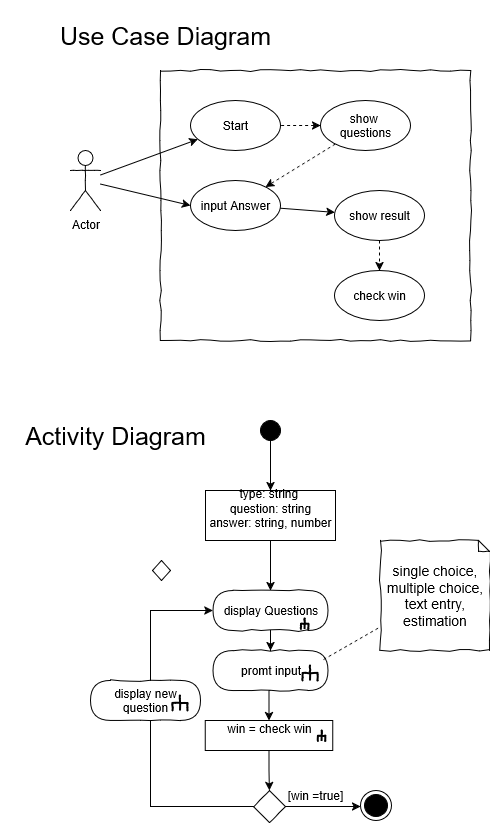

The diagram above was exported from draw.io. Its source (the exported page's mxGraphModel, read from the mxfile embedded in the PNG):
<mxGraphModel dx="1056" dy="705" grid="1" gridSize="10" guides="1" tooltips="1" connect="1" arrows="1" fold="1" page="1" pageScale="1" pageWidth="827" pageHeight="1169" math="0" shadow="0">
  <root>
    <mxCell id="0" />
    <mxCell id="1" parent="0" />
    <mxCell id="rj9VW3u7R3hBkQ9aTgBl-3" value="" style="rounded=0;whiteSpace=wrap;html=1;shadow=0;glass=0;comic=1;strokeColor=#000000;labelPosition=center;verticalLabelPosition=middle;align=left;verticalAlign=top;absoluteArcSize=1;arcSize=50;" parent="1" vertex="1">
      <mxGeometry x="280" y="160" width="310" height="270" as="geometry" />
    </mxCell>
    <mxCell id="rj9VW3u7R3hBkQ9aTgBl-16" style="rounded=0;orthogonalLoop=1;jettySize=auto;html=1;" parent="1" source="rj9VW3u7R3hBkQ9aTgBl-4" target="rj9VW3u7R3hBkQ9aTgBl-5" edge="1">
      <mxGeometry relative="1" as="geometry" />
    </mxCell>
    <mxCell id="vZqlZ1nIMxjxvZr1ftDq-1" style="rounded=0;orthogonalLoop=1;jettySize=auto;html=1;entryX=0;entryY=0.5;entryDx=0;entryDy=0;" edge="1" parent="1" source="rj9VW3u7R3hBkQ9aTgBl-4" target="rj9VW3u7R3hBkQ9aTgBl-11">
      <mxGeometry relative="1" as="geometry" />
    </mxCell>
    <mxCell id="rj9VW3u7R3hBkQ9aTgBl-4" value="Actor" style="shape=umlActor;verticalLabelPosition=bottom;labelBackgroundColor=#ffffff;verticalAlign=top;html=1;rounded=1;shadow=0;comic=1;strokeWidth=1;comic=1" parent="1" vertex="1">
      <mxGeometry x="190" y="240" width="30" height="60" as="geometry" />
    </mxCell>
    <mxCell id="rj9VW3u7R3hBkQ9aTgBl-5" value="Start" style="ellipse;whiteSpace=wrap;html=1;rounded=1;shadow=0;strokeWidth=1;comic=1;" parent="1" vertex="1">
      <mxGeometry x="310" y="190" width="90" height="50" as="geometry" />
    </mxCell>
    <mxCell id="rj9VW3u7R3hBkQ9aTgBl-17" style="edgeStyle=orthogonalEdgeStyle;rounded=0;orthogonalLoop=1;jettySize=auto;html=1;exitX=0;exitY=0.5;exitDx=0;exitDy=0;endArrow=none;endFill=1;startArrow=classic;startFill=1;dashed=1;" parent="1" source="rj9VW3u7R3hBkQ9aTgBl-9" target="rj9VW3u7R3hBkQ9aTgBl-5" edge="1">
      <mxGeometry relative="1" as="geometry" />
    </mxCell>
    <mxCell id="vZqlZ1nIMxjxvZr1ftDq-4" style="rounded=0;orthogonalLoop=1;jettySize=auto;html=1;dashed=1;" edge="1" parent="1" source="rj9VW3u7R3hBkQ9aTgBl-9" target="rj9VW3u7R3hBkQ9aTgBl-11">
      <mxGeometry relative="1" as="geometry" />
    </mxCell>
    <mxCell id="rj9VW3u7R3hBkQ9aTgBl-9" value="&lt;div&gt;show&amp;nbsp;&lt;/div&gt;&lt;div&gt;questions&lt;/div&gt;" style="ellipse;whiteSpace=wrap;html=1;rounded=1;shadow=0;strokeWidth=1;comic=1;" parent="1" vertex="1">
      <mxGeometry x="440" y="190" width="90" height="50" as="geometry" />
    </mxCell>
    <mxCell id="vZqlZ1nIMxjxvZr1ftDq-2" style="rounded=0;orthogonalLoop=1;jettySize=auto;html=1;" edge="1" parent="1" source="rj9VW3u7R3hBkQ9aTgBl-11" target="rj9VW3u7R3hBkQ9aTgBl-12">
      <mxGeometry relative="1" as="geometry" />
    </mxCell>
    <mxCell id="rj9VW3u7R3hBkQ9aTgBl-11" value="&lt;div&gt;input Answer&lt;/div&gt;" style="ellipse;whiteSpace=wrap;html=1;rounded=1;shadow=0;strokeWidth=1;comic=1;" parent="1" vertex="1">
      <mxGeometry x="310" y="270" width="90" height="50" as="geometry" />
    </mxCell>
    <mxCell id="rj9VW3u7R3hBkQ9aTgBl-20" style="rounded=0;orthogonalLoop=1;jettySize=auto;html=1;exitX=0.5;exitY=1;exitDx=0;exitDy=0;entryX=0.5;entryY=0;entryDx=0;entryDy=0;dashed=1;" parent="1" source="rj9VW3u7R3hBkQ9aTgBl-12" target="rj9VW3u7R3hBkQ9aTgBl-14" edge="1">
      <mxGeometry relative="1" as="geometry" />
    </mxCell>
    <mxCell id="rj9VW3u7R3hBkQ9aTgBl-12" value="&lt;div&gt;show result&lt;/div&gt;" style="ellipse;whiteSpace=wrap;html=1;rounded=1;shadow=0;strokeWidth=1;comic=1;" parent="1" vertex="1">
      <mxGeometry x="454" y="280" width="90" height="50" as="geometry" />
    </mxCell>
    <mxCell id="rj9VW3u7R3hBkQ9aTgBl-14" value="check win" style="ellipse;whiteSpace=wrap;html=1;rounded=1;shadow=0;strokeWidth=1;comic=1;" parent="1" vertex="1">
      <mxGeometry x="454" y="360" width="90" height="50" as="geometry" />
    </mxCell>
    <mxCell id="rj9VW3u7R3hBkQ9aTgBl-22" value="&lt;font style=&quot;font-size: 25px;&quot;&gt;Use Case Diagram&lt;/font&gt;" style="text;html=1;align=center;verticalAlign=middle;whiteSpace=wrap;rounded=0;perimeterSpacing=1;" parent="1" vertex="1">
      <mxGeometry x="170" y="90" width="230" height="70" as="geometry" />
    </mxCell>
    <mxCell id="rj9VW3u7R3hBkQ9aTgBl-29" style="edgeStyle=orthogonalEdgeStyle;rounded=0;orthogonalLoop=1;jettySize=auto;html=1;" parent="1" source="rj9VW3u7R3hBkQ9aTgBl-24" target="rj9VW3u7R3hBkQ9aTgBl-26" edge="1">
      <mxGeometry relative="1" as="geometry" />
    </mxCell>
    <mxCell id="rj9VW3u7R3hBkQ9aTgBl-24" value="" style="ellipse;whiteSpace=wrap;html=1;rounded=0;shadow=0;comic=0;labelBackgroundColor=none;strokeColor=#000000;strokeWidth=1;fillColor=#000000;fontFamily=Verdana;fontSize=12;fontColor=#000000;align=center;comic=1" parent="1" vertex="1">
      <mxGeometry x="380" y="510" width="20" height="20" as="geometry" />
    </mxCell>
    <mxCell id="rj9VW3u7R3hBkQ9aTgBl-25" value="" style="ellipse;html=1;shape=endState;fillColor=#000000;strokeColor=#000000;comic=1" parent="1" vertex="1">
      <mxGeometry x="480" y="880" width="31" height="30" as="geometry" />
    </mxCell>
    <mxCell id="rj9VW3u7R3hBkQ9aTgBl-30" style="edgeStyle=orthogonalEdgeStyle;rounded=0;orthogonalLoop=1;jettySize=auto;html=1;entryX=0.5;entryY=0;entryDx=0;entryDy=0;" parent="1" source="rj9VW3u7R3hBkQ9aTgBl-26" target="rj9VW3u7R3hBkQ9aTgBl-28" edge="1">
      <mxGeometry relative="1" as="geometry" />
    </mxCell>
    <mxCell id="rj9VW3u7R3hBkQ9aTgBl-26" value="&lt;div&gt;type: string&amp;nbsp;&lt;/div&gt;&lt;div&gt;question: string&lt;/div&gt;&lt;div&gt;answer: string, number&lt;/div&gt;&lt;div&gt;&lt;br&gt;&lt;/div&gt;" style="rounded=0;whiteSpace=wrap;html=1;" parent="1" vertex="1">
      <mxGeometry x="325" y="580" width="130" height="50" as="geometry" />
    </mxCell>
    <mxCell id="rj9VW3u7R3hBkQ9aTgBl-32" value="" style="edgeStyle=orthogonalEdgeStyle;rounded=0;orthogonalLoop=1;jettySize=auto;html=1;" parent="1" source="rj9VW3u7R3hBkQ9aTgBl-28" target="rj9VW3u7R3hBkQ9aTgBl-31" edge="1">
      <mxGeometry relative="1" as="geometry" />
    </mxCell>
    <mxCell id="rj9VW3u7R3hBkQ9aTgBl-28" value="display Questions" style="rounded=1;whiteSpace=wrap;html=1;absoluteArcSize=1;arcSize=50;strokeWidth=1;shadow=0;comic=1;" parent="1" vertex="1">
      <mxGeometry x="332.5" y="680" width="115" height="40" as="geometry" />
    </mxCell>
    <mxCell id="rj9VW3u7R3hBkQ9aTgBl-35" style="edgeStyle=orthogonalEdgeStyle;rounded=0;orthogonalLoop=1;jettySize=auto;html=1;exitX=0.5;exitY=1;exitDx=0;exitDy=0;entryX=0.5;entryY=0;entryDx=0;entryDy=0;" parent="1" source="rj9VW3u7R3hBkQ9aTgBl-31" target="rj9VW3u7R3hBkQ9aTgBl-34" edge="1">
      <mxGeometry relative="1" as="geometry" />
    </mxCell>
    <mxCell id="rj9VW3u7R3hBkQ9aTgBl-31" value="promt input" style="rounded=1;whiteSpace=wrap;html=1;absoluteArcSize=1;arcSize=50;strokeWidth=1;shadow=0;comic=1;" parent="1" vertex="1">
      <mxGeometry x="332.5" y="740" width="115" height="40" as="geometry" />
    </mxCell>
    <mxCell id="rj9VW3u7R3hBkQ9aTgBl-38" style="edgeStyle=orthogonalEdgeStyle;rounded=0;orthogonalLoop=1;jettySize=auto;html=1;entryX=0.5;entryY=0;entryDx=0;entryDy=0;" parent="1" source="rj9VW3u7R3hBkQ9aTgBl-34" target="rj9VW3u7R3hBkQ9aTgBl-36" edge="1">
      <mxGeometry relative="1" as="geometry" />
    </mxCell>
    <mxCell id="rj9VW3u7R3hBkQ9aTgBl-34" value="win = check win&lt;div&gt;&lt;br&gt;&lt;/div&gt;" style="rounded=0;whiteSpace=wrap;html=1;" parent="1" vertex="1">
      <mxGeometry x="324.75" y="810" width="127.5" height="30" as="geometry" />
    </mxCell>
    <mxCell id="rj9VW3u7R3hBkQ9aTgBl-37" style="edgeStyle=orthogonalEdgeStyle;rounded=0;orthogonalLoop=1;jettySize=auto;html=1;entryX=0;entryY=0.5;entryDx=0;entryDy=0;exitX=0;exitY=0.5;exitDx=0;exitDy=0;" parent="1" source="rj9VW3u7R3hBkQ9aTgBl-36" edge="1">
      <mxGeometry relative="1" as="geometry">
        <mxPoint x="373" y="885.9999999999998" as="sourcePoint" />
        <mxPoint x="332.46" y="700" as="targetPoint" />
        <Array as="points">
          <mxPoint x="270" y="896" />
          <mxPoint x="270" y="700" />
        </Array>
      </mxGeometry>
    </mxCell>
    <mxCell id="rj9VW3u7R3hBkQ9aTgBl-42" style="edgeStyle=orthogonalEdgeStyle;rounded=0;orthogonalLoop=1;jettySize=auto;html=1;" parent="1" source="rj9VW3u7R3hBkQ9aTgBl-36" edge="1">
      <mxGeometry relative="1" as="geometry">
        <mxPoint x="480" y="895.9999999999998" as="targetPoint" />
      </mxGeometry>
    </mxCell>
    <mxCell id="rj9VW3u7R3hBkQ9aTgBl-36" value="" style="rhombus;whiteSpace=wrap;html=1;rounded=0;shadow=0;glass=0;comic=1;strokeColor=#000000;align=left;" parent="1" vertex="1">
      <mxGeometry x="373" y="880" width="32" height="32" as="geometry" />
    </mxCell>
    <mxCell id="rj9VW3u7R3hBkQ9aTgBl-43" value="[win =true]" style="text;html=1;align=center;verticalAlign=middle;whiteSpace=wrap;rounded=0;" parent="1" vertex="1">
      <mxGeometry x="405" y="870" width="60" height="30" as="geometry" />
    </mxCell>
    <mxCell id="rj9VW3u7R3hBkQ9aTgBl-44" value="display new question" style="rounded=1;whiteSpace=wrap;html=1;absoluteArcSize=1;arcSize=50;strokeWidth=1;shadow=0;comic=1;" parent="1" vertex="1">
      <mxGeometry x="210" y="770" width="110" height="40" as="geometry" />
    </mxCell>
    <mxCell id="rj9VW3u7R3hBkQ9aTgBl-45" value="" style="group;rotation=90;" parent="1" vertex="1" connectable="0">
      <mxGeometry x="290" y="780" width="20" height="20" as="geometry" />
    </mxCell>
    <mxCell id="rj9VW3u7R3hBkQ9aTgBl-46" value="" style="strokeWidth=2;html=1;shape=mxgraph.flowchart.annotation_2;align=left;rounded=1;comic=1;rotation=90;" parent="rj9VW3u7R3hBkQ9aTgBl-45" vertex="1">
      <mxGeometry x="2" y="5" width="15" height="15" as="geometry" />
    </mxCell>
    <mxCell id="rj9VW3u7R3hBkQ9aTgBl-47" value="" style="endArrow=none;html=1;entryX=0.508;entryY=0.487;entryPerimeter=0;exitX=1;exitY=0.5;exitPerimeter=0;strokeWidth=2;rounded=0;" parent="rj9VW3u7R3hBkQ9aTgBl-45" source="rj9VW3u7R3hBkQ9aTgBl-46" target="rj9VW3u7R3hBkQ9aTgBl-46" edge="1">
      <mxGeometry width="50" height="50" relative="1" as="geometry">
        <mxPoint x="-46.666666666666664" as="sourcePoint" />
        <mxPoint x="-13.333333333333332" y="50" as="targetPoint" />
      </mxGeometry>
    </mxCell>
    <mxCell id="rj9VW3u7R3hBkQ9aTgBl-48" value="" style="group;rotation=90;" parent="1" vertex="1" connectable="0">
      <mxGeometry x="420" y="750" width="20" height="20" as="geometry" />
    </mxCell>
    <mxCell id="rj9VW3u7R3hBkQ9aTgBl-49" value="" style="strokeWidth=2;html=1;shape=mxgraph.flowchart.annotation_2;align=left;rounded=1;comic=1;rotation=90;" parent="rj9VW3u7R3hBkQ9aTgBl-48" vertex="1">
      <mxGeometry x="2" y="5" width="15" height="15" as="geometry" />
    </mxCell>
    <mxCell id="rj9VW3u7R3hBkQ9aTgBl-50" value="" style="endArrow=none;html=1;entryX=0.508;entryY=0.487;entryPerimeter=0;exitX=1;exitY=0.5;exitPerimeter=0;strokeWidth=2;rounded=0;" parent="rj9VW3u7R3hBkQ9aTgBl-48" source="rj9VW3u7R3hBkQ9aTgBl-49" target="rj9VW3u7R3hBkQ9aTgBl-49" edge="1">
      <mxGeometry width="50" height="50" relative="1" as="geometry">
        <mxPoint x="-46.666666666666664" as="sourcePoint" />
        <mxPoint x="-13.333333333333332" y="50" as="targetPoint" />
      </mxGeometry>
    </mxCell>
    <mxCell id="rj9VW3u7R3hBkQ9aTgBl-51" value="" style="group;rotation=90;" parent="1" vertex="1" connectable="0">
      <mxGeometry x="423" y="708" width="14" height="10" as="geometry" />
    </mxCell>
    <mxCell id="rj9VW3u7R3hBkQ9aTgBl-52" value="" style="strokeWidth=2;html=1;shape=mxgraph.flowchart.annotation_2;align=left;rounded=1;comic=1;rotation=90;" parent="rj9VW3u7R3hBkQ9aTgBl-51" vertex="1">
      <mxGeometry x="-4.199999999999999" y="1.5" width="10.5" height="7.5" as="geometry" />
    </mxCell>
    <mxCell id="rj9VW3u7R3hBkQ9aTgBl-53" value="" style="endArrow=none;html=1;entryX=0.508;entryY=0.487;entryPerimeter=0;exitX=1;exitY=0.5;exitPerimeter=0;strokeWidth=2;rounded=0;" parent="rj9VW3u7R3hBkQ9aTgBl-51" source="rj9VW3u7R3hBkQ9aTgBl-52" target="rj9VW3u7R3hBkQ9aTgBl-52" edge="1">
      <mxGeometry width="50" height="50" relative="1" as="geometry">
        <mxPoint x="-38.266666666666666" y="-1" as="sourcePoint" />
        <mxPoint x="-14.933333333333332" y="24" as="targetPoint" />
      </mxGeometry>
    </mxCell>
    <mxCell id="rj9VW3u7R3hBkQ9aTgBl-55" value="" style="group;rotation=90;" parent="1" vertex="1" connectable="0">
      <mxGeometry x="440" y="820" width="14" height="10" as="geometry" />
    </mxCell>
    <mxCell id="rj9VW3u7R3hBkQ9aTgBl-56" value="" style="strokeWidth=2;html=1;shape=mxgraph.flowchart.annotation_2;align=left;rounded=1;comic=1;rotation=90;" parent="rj9VW3u7R3hBkQ9aTgBl-55" vertex="1">
      <mxGeometry x="-4.199999999999999" y="1.5" width="10.5" height="7.5" as="geometry" />
    </mxCell>
    <mxCell id="rj9VW3u7R3hBkQ9aTgBl-57" value="" style="endArrow=none;html=1;entryX=0.508;entryY=0.487;entryPerimeter=0;exitX=1;exitY=0.5;exitPerimeter=0;strokeWidth=2;rounded=0;" parent="rj9VW3u7R3hBkQ9aTgBl-55" source="rj9VW3u7R3hBkQ9aTgBl-56" target="rj9VW3u7R3hBkQ9aTgBl-56" edge="1">
      <mxGeometry width="50" height="50" relative="1" as="geometry">
        <mxPoint x="-38.266666666666666" y="-1" as="sourcePoint" />
        <mxPoint x="-14.933333333333332" y="24" as="targetPoint" />
      </mxGeometry>
    </mxCell>
    <mxCell id="rj9VW3u7R3hBkQ9aTgBl-61" value="single choice, multiple choice, text entry, estimation" style="shape=note;strokeWidth=1;fontSize=14;size=11;whiteSpace=wrap;html=1;rounded=0;shadow=0;comic=1;fillColor=#FFFFFF;" parent="1" vertex="1">
      <mxGeometry x="500" y="630" width="109" height="110" as="geometry" />
    </mxCell>
    <mxCell id="rj9VW3u7R3hBkQ9aTgBl-62" value="" style="endArrow=none;dashed=1;html=1;rounded=0;exitX=0.961;exitY=0.227;exitDx=0;exitDy=0;exitPerimeter=0;" parent="1" source="rj9VW3u7R3hBkQ9aTgBl-31" target="rj9VW3u7R3hBkQ9aTgBl-61" edge="1">
      <mxGeometry width="50" height="50" relative="1" as="geometry">
        <mxPoint x="500" y="743" as="sourcePoint" />
        <mxPoint x="390" y="763" as="targetPoint" />
      </mxGeometry>
    </mxCell>
    <mxCell id="rj9VW3u7R3hBkQ9aTgBl-64" value="&lt;font style=&quot;font-size: 25px;&quot;&gt;Activity Diagram&lt;/font&gt;" style="text;html=1;align=center;verticalAlign=middle;whiteSpace=wrap;rounded=0;perimeterSpacing=1;" parent="1" vertex="1">
      <mxGeometry x="120" y="490" width="230" height="70" as="geometry" />
    </mxCell>
    <mxCell id="vZqlZ1nIMxjxvZr1ftDq-5" value="" style="rhombus;whiteSpace=wrap;html=1;" vertex="1" parent="1">
      <mxGeometry x="272" y="650" width="18" height="20" as="geometry" />
    </mxCell>
  </root>
</mxGraphModel>